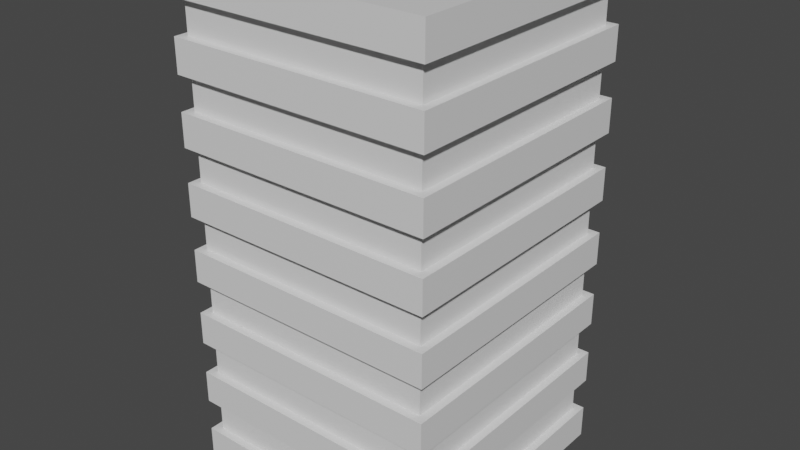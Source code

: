 # Source: Skyscraper3.blend  (saved by Blender 2.83.19; exported with 4.5.12 LTS)
import bpy
from mathutils import Matrix  # noqa: F401  (used for matrix-valued properties, if any)

bpy.ops.wm.read_factory_settings(use_empty=True)
scene = bpy.context.scene
scene.name = 'Scene'

# ---- collections
col_collection = bpy.data.collections.new('Collection'); scene.collection.children.link(col_collection)

# ---- materials (node trees are filled in below, after node groups)
mat_material = bpy.data.materials.new('Material')
mat_material.alpha_threshold = 0.0
mat_material.use_transparent_shadow = False
mat_material.line_color = (0.0, 0.0, 0.0, 1.0)

# ---- material node trees
mat_material.use_nodes = True; mat_material.node_tree.nodes.clear()
_N = mat_material.node_tree.nodes; _L = mat_material.node_tree.links
n0 = _N.new('ShaderNodeOutputMaterial'); n0.name = 'Material Output'; n0.location = (300, 300)
n1 = _N.new('ShaderNodeBsdfPrincipled'); n1.name = 'Principled BSDF'; n1.location = (10, 300)
n1.distribution = 'GGX'
n1.subsurface_method = 'BURLEY'
n1.inputs[2].default_value = 0.4
n1.inputs[3].default_value = 1.45
n1.inputs[27].default_value = (0.0, 0.0, 0.0, 1.0)
n1.inputs[28].default_value = 1.0
_L.new(n1.outputs[0], n0.inputs[0])
n0.is_active_output = True

# ---- world
world_world = bpy.data.worlds.new('World'); scene.world = world_world
world_world.use_nodes = True; world_world.node_tree.nodes.clear()
_N = world_world.node_tree.nodes; _L = world_world.node_tree.links
n0 = _N.new('ShaderNodeOutputWorld'); n0.name = 'World Output'; n0.location = (300, 300)
n1 = _N.new('ShaderNodeBackground'); n1.name = 'Background'; n1.location = (10, 300)
n1.inputs[0].default_value = (0.05088, 0.05088, 0.05088, 1.0)
_L.new(n1.outputs[0], n0.inputs[0])
n0.is_active_output = True
world_world.color = (0.05088, 0.05088, 0.05088)
world_world.use_sun_shadow = False
world_world.sun_shadow_jitter_overblur = 0.0

# ---- meshes
me_cube = bpy.data.meshes.new('Cube')
me_cube.from_pydata([(4.222, 4.222, 15.98), (4.222, 4.222, 0.0), (4.222, -4.222, 15.98), (4.222, -4.222, 0.0), (-4.222, 4.222, 15.98), (-4.222, 4.222, 0.0), (-4.222, -4.222, 15.98), (-4.222, -4.222, 0.0), (4.222, 4.222, 14.92), (4.222, 4.222, 13.85), (4.222, 4.222, 12.79), (4.222, 4.222, 11.72), (4.222, 4.222, 10.66), (4.222, 4.222, 9.59), (4.222, 4.222, 8.524), (4.222, 4.222, 7.459), (4.222, 4.222, 6.393), (4.222, 4.222, 5.328), (4.222, 4.222, 4.262), (4.222, 4.222, 3.197), (4.222, 4.222, 2.131), (4.222, 4.222, 1.066), (-4.222, -4.222, 1.066), (-4.222, -4.222, 2.131), (-4.222, -4.222, 3.197), (-4.222, -4.222, 4.262), (-4.222, -4.222, 5.328), (-4.222, -4.222, 6.393), (-4.222, -4.222, 7.459), (-4.222, -4.222, 8.524), (-4.222, -4.222, 9.59), (-4.222, -4.222, 10.66), (-4.222, -4.222, 11.72), (-4.222, -4.222, 12.79), (-4.222, -4.222, 13.85), (-4.222, -4.222, 14.92), (4.222, -4.222, 14.92), (4.222, -4.222, 13.85), (4.222, -4.222, 12.79), (4.222, -4.222, 11.72), (4.222, -4.222, 10.66), (4.222, -4.222, 9.59), (4.222, -4.222, 8.524), (4.222, -4.222, 7.459), (4.222, -4.222, 6.393), (4.222, -4.222, 5.328), (4.222, -4.222, 4.262), (4.222, -4.222, 3.197), (4.222, -4.222, 2.131), (4.222, -4.222, 1.066), (-4.222, 4.222, 14.92), (-4.222, 4.222, 13.85), (-4.222, 4.222, 12.79), (-4.222, 4.222, 11.72), (-4.222, 4.222, 10.66), (-4.222, 4.222, 9.59), (-4.222, 4.222, 8.524), (-4.222, 4.222, 7.459), (-4.222, 4.222, 6.393), (-4.222, 4.222, 5.328), (-4.222, 4.222, 4.262), (-4.222, 4.222, 3.197), (-4.222, 4.222, 2.131), (-4.222, 4.222, 1.066), (3.969, 3.969, 14.92), (3.969, 3.969, 13.85), (3.969, 3.969, 12.79), (3.969, 3.969, 11.72), (3.969, 3.969, 10.66), (3.969, 3.969, 9.59), (3.969, 3.969, 8.524), (3.969, 3.969, 7.459), (3.969, 3.969, 6.393), (3.969, 3.969, 5.328), (3.969, 3.969, 4.262), (3.969, 3.969, 3.197), (3.969, 3.969, 2.131), (3.969, 3.969, 1.066), (-3.969, -3.969, 1.066), (-3.969, -3.969, 2.131), (-3.969, -3.969, 3.197), (-3.969, -3.969, 4.262), (-3.969, -3.969, 5.328), (-3.969, -3.969, 6.393), (-3.969, -3.969, 7.459), (-3.969, -3.969, 8.524), (-3.969, -3.969, 9.59), (-3.969, -3.969, 10.66), (-3.969, -3.969, 11.72), (-3.969, -3.969, 12.79), (-3.969, -3.969, 13.85), (-3.969, -3.969, 14.92), (3.969, -3.969, 14.92), (3.969, -3.969, 13.85), (3.969, -3.969, 12.79), (3.969, -3.969, 11.72), (3.969, -3.969, 10.66), (3.969, -3.969, 9.59), (3.969, -3.969, 8.524), (3.969, -3.969, 7.459), (3.969, -3.969, 6.393), (3.969, -3.969, 5.328), (3.969, -3.969, 4.262), (3.969, -3.969, 3.197), (3.969, -3.969, 2.131), (3.969, -3.969, 1.066), (-3.969, 3.969, 14.92), (-3.969, 3.969, 13.85), (-3.969, 3.969, 12.79), (-3.969, 3.969, 11.72), (-3.969, 3.969, 10.66), (-3.969, 3.969, 9.59), (-3.969, 3.969, 8.524), (-3.969, 3.969, 7.459), (-3.969, 3.969, 6.393), (-3.969, 3.969, 5.328), (-3.969, 3.969, 4.262), (-3.969, 3.969, 3.197), (-3.969, 3.969, 2.131), (-3.969, 3.969, 1.066)], [], [(0, 4, 6, 2), (36, 2, 6, 35), (35, 6, 4, 50), (5, 1, 3, 7), (8, 0, 2, 36), (50, 4, 0, 8), (5, 63, 21, 1), (60, 18, 74, 116), (62, 61, 19, 20), (23, 62, 118, 79), (60, 59, 17, 18), (36, 35, 91, 92), (58, 57, 15, 16), (19, 61, 117, 75), (56, 55, 13, 14), (63, 22, 78, 119), (54, 53, 11, 12), (34, 37, 93, 90), (52, 51, 9, 10), (62, 20, 76, 118), (1, 21, 49, 3), (8, 36, 92, 64), (20, 19, 47, 48), (38, 33, 89, 94), (18, 17, 45, 46), (21, 63, 119, 77), (16, 15, 43, 44), (37, 9, 65, 93), (14, 13, 41, 42), (32, 39, 95, 88), (12, 11, 39, 40), (10, 38, 94, 66), (10, 9, 37, 38), (40, 31, 87, 96), (7, 22, 63, 5), (39, 11, 67, 95), (23, 24, 61, 62), (30, 41, 97, 86), (25, 26, 59, 60), (12, 40, 96, 68), (27, 28, 57, 58), (42, 29, 85, 98), (29, 30, 55, 56), (41, 13, 69, 97), (31, 32, 53, 54), (28, 43, 99, 84), (33, 34, 51, 52), (14, 42, 98, 70), (3, 49, 22, 7), (44, 27, 83, 100), (48, 47, 24, 23), (43, 15, 71, 99), (46, 45, 26, 25), (26, 45, 101, 82), (44, 43, 28, 27), (16, 44, 100, 72), (42, 41, 30, 29), (46, 25, 81, 102), (40, 39, 32, 31), (45, 17, 73, 101), (38, 37, 34, 33), (24, 47, 103, 80), (119, 118, 76, 77), (117, 116, 74, 75), (115, 114, 72, 73), (113, 112, 70, 71), (111, 110, 68, 69), (109, 108, 66, 67), (107, 106, 64, 65), (77, 76, 104, 105), (75, 74, 102, 103), (73, 72, 100, 101), (71, 70, 98, 99), (69, 68, 96, 97), (67, 66, 94, 95), (65, 64, 92, 93), (78, 79, 118, 119), (80, 81, 116, 117), (82, 83, 114, 115), (84, 85, 112, 113), (86, 87, 110, 111), (88, 89, 108, 109), (90, 91, 106, 107), (105, 104, 79, 78), (103, 102, 81, 80), (101, 100, 83, 82), (99, 98, 85, 84), (97, 96, 87, 86), (95, 94, 89, 88), (93, 92, 91, 90), (61, 24, 80, 117), (17, 59, 115, 73), (25, 60, 116, 81), (58, 16, 72, 114), (59, 26, 82, 115), (15, 57, 113, 71), (27, 58, 114, 83), (56, 14, 70, 112), (57, 28, 84, 113), (13, 55, 111, 69), (29, 56, 112, 85), (54, 12, 68, 110), (55, 30, 86, 111), (11, 53, 109, 67), (31, 54, 110, 87), (52, 10, 66, 108), (53, 32, 88, 109), (9, 51, 107, 65), (33, 52, 108, 89), (50, 8, 64, 106), (51, 34, 90, 107), (49, 21, 77, 105), (35, 50, 106, 91), (20, 48, 104, 76), (22, 49, 105, 78), (47, 19, 75, 103), (48, 23, 79, 104), (18, 46, 102, 74)])
_uv = me_cube.uv_layers.new(name='UVMap')
_uv.uv.foreach_set('vector', [0.625, 0.5, 0.875, 0.5, 0.875, 0.75, 0.625, 0.75, 0.6083, 0.75, 0.625, 0.75, 0.625, 1.0, 0.6083, 1.0, 0.6083, 0.0, 0.625, 0.0, 0.625, 0.25, 0.6083, 0.25, 0.125, 0.5, 0.375, 0.5, 0.375, 0.75, 0.125, 0.75, 0.6083, 0.5, 0.625, 0.5, 0.625, 0.75, 0.6083, 0.75, 0.6083, 0.25, 0.625, 0.25, 0.625, 0.5, 0.6083, 0.5, 0.375, 0.25, 0.3917, 0.25, 0.3917, 0.5, 0.375, 0.5, 0.4417, 0.25, 0.4417, 0.5, 0.4417, 0.5, 0.4417, 0.25, 0.4083, 0.25, 0.425, 0.25, 0.425, 0.5, 0.4083, 0.5, 0.4083, 0.0, 0.4083, 0.25, 0.4083, 0.25, 0.4083, 0.0, 0.4417, 0.25, 0.4583, 0.25, 0.4583, 0.5, 0.4417, 0.5, 0.6083, 0.75, 0.6083, 1.0, 0.6083, 1.0, 0.6083, 0.75, 0.475, 0.25, 0.4917, 0.25, 0.4917, 0.5, 0.475, 0.5, 0.425, 0.5, 0.425, 0.25, 0.425, 0.25, 0.425, 0.5, 0.5083, 0.25, 0.525, 0.25, 0.525, 0.5, 0.5083, 0.5, 0.3917, 0.25, 0.3917, 0.0, 0.3917, 0.0, 0.3917, 0.25, 0.5417, 0.25, 0.5583, 0.25, 0.5583, 0.5, 0.5417, 0.5, 0.5917, 1.0, 0.5917, 0.75, 0.5917, 0.75, 0.5917, 1.0, 0.575, 0.25, 0.5917, 0.25, 0.5917, 0.5, 0.575, 0.5, 0.4083, 0.25, 0.4083, 0.5, 0.4083, 0.5, 0.4083, 0.25, 0.375, 0.5, 0.3917, 0.5, 0.3917, 0.75, 0.375, 0.75, 0.6083, 0.5, 0.6083, 0.75, 0.6083, 0.75, 0.6083, 0.5, 0.4083, 0.5, 0.425, 0.5, 0.425, 0.75, 0.4083, 0.75, 0.575, 0.75, 0.575, 1.0, 0.575, 1.0, 0.575, 0.75, 0.4417, 0.5, 0.4583, 0.5, 0.4583, 0.75, 0.4417, 0.75, 0.3917, 0.5, 0.3917, 0.25, 0.3917, 0.25, 0.3917, 0.5, 0.475, 0.5, 0.4917, 0.5, 0.4917, 0.75, 0.475, 0.75, 0.5917, 0.75, 0.5917, 0.5, 0.5917, 0.5, 0.5917, 0.75, 0.5083, 0.5, 0.525, 0.5, 0.525, 0.75, 0.5083, 0.75, 0.5583, 1.0, 0.5583, 0.75, 0.5583, 0.75, 0.5583, 1.0, 0.5417, 0.5, 0.5583, 0.5, 0.5583, 0.75, 0.5417, 0.75, 0.575, 0.5, 0.575, 0.75, 0.575, 0.75, 0.575, 0.5, 0.575, 0.5, 0.5917, 0.5, 0.5917, 0.75, 0.575, 0.75, 0.5417, 0.75, 0.5417, 1.0, 0.5417, 1.0, 0.5417, 0.75, 0.375, 0.0, 0.3917, 0.0, 0.3917, 0.25, 0.375, 0.25, 0.5583, 0.75, 0.5583, 0.5, 0.5583, 0.5, 0.5583, 0.75, 0.4083, 0.0, 0.425, 0.0, 0.425, 0.25, 0.4083, 0.25, 0.525, 1.0, 0.525, 0.75, 0.525, 0.75, 0.525, 1.0, 0.4417, 0.0, 0.4583, 0.0, 0.4583, 0.25, 0.4417, 0.25, 0.5417, 0.5, 0.5417, 0.75, 0.5417, 0.75, 0.5417, 0.5, 0.475, 0.0, 0.4917, 0.0, 0.4917, 0.25, 0.475, 0.25, 0.5083, 0.75, 0.5083, 1.0, 0.5083, 1.0, 0.5083, 0.75, 0.5083, 0.0, 0.525, 0.0, 0.525, 0.25, 0.5083, 0.25, 0.525, 0.75, 0.525, 0.5, 0.525, 0.5, 0.525, 0.75, 0.5417, 0.0, 0.5583, 0.0, 0.5583, 0.25, 0.5417, 0.25, 0.4917, 1.0, 0.4917, 0.75, 0.4917, 0.75, 0.4917, 1.0, 0.575, 0.0, 0.5917, 0.0, 0.5917, 0.25, 0.575, 0.25, 0.5083, 0.5, 0.5083, 0.75, 0.5083, 0.75, 0.5083, 0.5, 0.375, 0.75, 0.3917, 0.75, 0.3917, 1.0, 0.375, 1.0, 0.475, 0.75, 0.475, 1.0, 0.475, 1.0, 0.475, 0.75, 0.4083, 0.75, 0.425, 0.75, 0.425, 1.0, 0.4083, 1.0, 0.4917, 0.75, 0.4917, 0.5, 0.4917, 0.5, 0.4917, 0.75, 0.4417, 0.75, 0.4583, 0.75, 0.4583, 1.0, 0.4417, 1.0, 0.4583, 1.0, 0.4583, 0.75, 0.4583, 0.75, 0.4583, 1.0, 0.475, 0.75, 0.4917, 0.75, 0.4917, 1.0, 0.475, 1.0, 0.475, 0.5, 0.475, 0.75, 0.475, 0.75, 0.475, 0.5, 0.5083, 0.75, 0.525, 0.75, 0.525, 1.0, 0.5083, 1.0, 0.4417, 0.75, 0.4417, 1.0, 0.4417, 1.0, 0.4417, 0.75, 0.5417, 0.75, 0.5583, 0.75, 0.5583, 1.0, 0.5417, 1.0, 0.4583, 0.75, 0.4583, 0.5, 0.4583, 0.5, 0.4583, 0.75, 0.575, 0.75, 0.5917, 0.75, 0.5917, 1.0, 0.575, 1.0, 0.425, 1.0, 0.425, 0.75, 0.425, 0.75, 0.425, 1.0, 0.3917, 0.25, 0.4083, 0.25, 0.4083, 0.5, 0.3917, 0.5, 0.425, 0.25, 0.4417, 0.25, 0.4417, 0.5, 0.425, 0.5, 0.4583, 0.25, 0.475, 0.25, 0.475, 0.5, 0.4583, 0.5, 0.4917, 0.25, 0.5083, 0.25, 0.5083, 0.5, 0.4917, 0.5, 0.525, 0.25, 0.5417, 0.25, 0.5417, 0.5, 0.525, 0.5, 0.5583, 0.25, 0.575, 0.25, 0.575, 0.5, 0.5583, 0.5, 0.5917, 0.25, 0.6083, 0.25, 0.6083, 0.5, 0.5917, 0.5, 0.3917, 0.5, 0.4083, 0.5, 0.4083, 0.75, 0.3917, 0.75, 0.425, 0.5, 0.4417, 0.5, 0.4417, 0.75, 0.425, 0.75, 0.4583, 0.5, 0.475, 0.5, 0.475, 0.75, 0.4583, 0.75, 0.4917, 0.5, 0.5083, 0.5, 0.5083, 0.75, 0.4917, 0.75, 0.525, 0.5, 0.5417, 0.5, 0.5417, 0.75, 0.525, 0.75, 0.5583, 0.5, 0.575, 0.5, 0.575, 0.75, 0.5583, 0.75, 0.5917, 0.5, 0.6083, 0.5, 0.6083, 0.75, 0.5917, 0.75, 0.3917, 0.0, 0.4083, 0.0, 0.4083, 0.25, 0.3917, 0.25, 0.425, 0.0, 0.4417, 0.0, 0.4417, 0.25, 0.425, 0.25, 0.4583, 0.0, 0.475, 0.0, 0.475, 0.25, 0.4583, 0.25, 0.4917, 0.0, 0.5083, 0.0, 0.5083, 0.25, 0.4917, 0.25, 0.525, 0.0, 0.5417, 0.0, 0.5417, 0.25, 0.525, 0.25, 0.5583, 0.0, 0.575, 0.0, 0.575, 0.25, 0.5583, 0.25, 0.5917, 0.0, 0.6083, 0.0, 0.6083, 0.25, 0.5917, 0.25, 0.3917, 0.75, 0.4083, 0.75, 0.4083, 1.0, 0.3917, 1.0, 0.425, 0.75, 0.4417, 0.75, 0.4417, 1.0, 0.425, 1.0, 0.4583, 0.75, 0.475, 0.75, 0.475, 1.0, 0.4583, 1.0, 0.4917, 0.75, 0.5083, 0.75, 0.5083, 1.0, 0.4917, 1.0, 0.525, 0.75, 0.5417, 0.75, 0.5417, 1.0, 0.525, 1.0, 0.5583, 0.75, 0.575, 0.75, 0.575, 1.0, 0.5583, 1.0, 0.5917, 0.75, 0.6083, 0.75, 0.6083, 1.0, 0.5917, 1.0, 0.425, 0.25, 0.425, 0.0, 0.425, 0.0, 0.425, 0.25, 0.4583, 0.5, 0.4583, 0.25, 0.4583, 0.25, 0.4583, 0.5, 0.4417, 0.0, 0.4417, 0.25, 0.4417, 0.25, 0.4417, 0.0, 0.475, 0.25, 0.475, 0.5, 0.475, 0.5, 0.475, 0.25, 0.4583, 0.25, 0.4583, 0.0, 0.4583, 0.0, 0.4583, 0.25, 0.4917, 0.5, 0.4917, 0.25, 0.4917, 0.25, 0.4917, 0.5, 0.475, 0.0, 0.475, 0.25, 0.475, 0.25, 0.475, 0.0, 0.5083, 0.25, 0.5083, 0.5, 0.5083, 0.5, 0.5083, 0.25, 0.4917, 0.25, 0.4917, 0.0, 0.4917, 0.0, 0.4917, 0.25, 0.525, 0.5, 0.525, 0.25, 0.525, 0.25, 0.525, 0.5, 0.5083, 0.0, 0.5083, 0.25, 0.5083, 0.25, 0.5083, 0.0, 0.5417, 0.25, 0.5417, 0.5, 0.5417, 0.5, 0.5417, 0.25, 0.525, 0.25, 0.525, 0.0, 0.525, 0.0, 0.525, 0.25, 0.5583, 0.5, 0.5583, 0.25, 0.5583, 0.25, 0.5583, 0.5, 0.5417, 0.0, 0.5417, 0.25, 0.5417, 0.25, 0.5417, 0.0, 0.575, 0.25, 0.575, 0.5, 0.575, 0.5, 0.575, 0.25, 0.5583, 0.25, 0.5583, 0.0, 0.5583, 0.0, 0.5583, 0.25, 0.5917, 0.5, 0.5917, 0.25, 0.5917, 0.25, 0.5917, 0.5, 0.575, 0.0, 0.575, 0.25, 0.575, 0.25, 0.575, 0.0, 0.6083, 0.25, 0.6083, 0.5, 0.6083, 0.5, 0.6083, 0.25, 0.5917, 0.25, 0.5917, 0.0, 0.5917, 0.0, 0.5917, 0.25, 0.3917, 0.75, 0.3917, 0.5, 0.3917, 0.5, 0.3917, 0.75, 0.6083, 0.0, 0.6083, 0.25, 0.6083, 0.25, 0.6083, 0.0, 0.4083, 0.5, 0.4083, 0.75, 0.4083, 0.75, 0.4083, 0.5, 0.3917, 1.0, 0.3917, 0.75, 0.3917, 0.75, 0.3917, 1.0, 0.425, 0.75, 0.425, 0.5, 0.425, 0.5, 0.425, 0.75, 0.4083, 0.75, 0.4083, 1.0, 0.4083, 1.0, 0.4083, 0.75, 0.4417, 0.5, 0.4417, 0.75, 0.4417, 0.75, 0.4417, 0.5])
_ca = me_cube.color_attributes.new('Col', 'BYTE_COLOR', 'CORNER')
_ca.data.foreach_set('color', [0.008023, 0.6038, 0.5029, 1.0, 0.008023, 0.6038, 0.5029, 1.0, 0.008023, 0.6038, 0.5029, 1.0, 0.008023, 0.6038, 0.5029, 1.0, 0.008023, 0.6038, 0.5029, 1.0, 0.008023, 0.6038, 0.5029, 1.0, 0.008023, 0.6038, 0.5029, 1.0, 0.008023, 0.6038, 0.5029, 1.0, 0.008023, 0.6038, 0.5029, 1.0, 0.008023, 0.6038, 0.5029, 1.0, 0.008023, 0.6038, 0.5029, 1.0, 0.008023, 0.6038, 0.5029, 1.0, 0.008023, 0.6038, 0.5029, 1.0, 0.008023, 0.6038, 0.5029, 1.0, 0.008023, 0.6038, 0.5029, 1.0, 0.008023, 0.6038, 0.5029, 1.0, 0.008023, 0.6038, 0.5029, 1.0, 0.008023, 0.6038, 0.5029, 1.0, 0.008023, 0.6038, 0.5029, 1.0, 0.008023, 0.6038, 0.5029, 1.0, 0.008023, 0.6038, 0.5029, 1.0, 0.008023, 0.6038, 0.5029, 1.0, 0.008023, 0.6038, 0.5029, 1.0, 0.008023, 0.6038, 0.5029, 1.0, 0.008023, 0.6038, 0.5029, 1.0, 0.008023, 0.6038, 0.5029, 1.0, 0.008023, 0.6038, 0.5029, 1.0, 0.008023, 0.6038, 0.5029, 1.0, 0.008023, 0.6038, 0.5029, 1.0, 0.008023, 0.6038, 0.5029, 1.0, 0.008023, 0.6038, 0.5029, 1.0, 0.008023, 0.6038, 0.5029, 1.0, 0.008023, 0.6038, 0.5029, 1.0, 0.008023, 0.6038, 0.5029, 1.0, 0.008023, 0.6038, 0.5029, 1.0, 0.008023, 0.6038, 0.5029, 1.0, 0.008023, 0.6038, 0.5029, 1.0, 0.008023, 0.6038, 0.5029, 1.0, 0.008023, 0.6038, 0.5029, 1.0, 0.008023, 0.6038, 0.5029, 1.0, 0.008023, 0.6038, 0.5029, 1.0, 0.008023, 0.6038, 0.5029, 1.0, 0.008023, 0.6038, 0.5029, 1.0, 0.008023, 0.6038, 0.5029, 1.0, 0.008023, 0.6038, 0.5029, 1.0, 0.008023, 0.6038, 0.5029, 1.0, 0.008023, 0.6038, 0.5029, 1.0, 0.008023, 0.6038, 0.5029, 1.0, 0.008023, 0.6038, 0.5029, 1.0, 0.008023, 0.6038, 0.5029, 1.0, 0.008023, 0.6038, 0.5029, 1.0, 0.008023, 0.6038, 0.5029, 1.0, 0.008023, 0.6038, 0.5029, 1.0, 0.008023, 0.6038, 0.5029, 1.0, 0.008023, 0.6038, 0.5029, 1.0, 0.008023, 0.6038, 0.5029, 1.0, 0.008023, 0.6038, 0.5029, 1.0, 0.008023, 0.6038, 0.5029, 1.0, 0.008023, 0.6038, 0.5029, 1.0, 0.008023, 0.6038, 0.5029, 1.0, 0.008023, 0.6038, 0.5029, 1.0, 0.008023, 0.6038, 0.5029, 1.0, 0.008023, 0.6038, 0.5029, 1.0, 0.008023, 0.6038, 0.5029, 1.0, 0.008023, 0.6038, 0.5029, 1.0, 0.008023, 0.6038, 0.5029, 1.0, 0.008023, 0.6038, 0.5029, 1.0, 0.008023, 0.6038, 0.5029, 1.0, 0.008023, 0.6038, 0.5029, 1.0, 0.008023, 0.6038, 0.5029, 1.0, 0.008023, 0.6038, 0.5029, 1.0, 0.008023, 0.6038, 0.5029, 1.0, 0.008023, 0.6038, 0.5029, 1.0, 0.008023, 0.6038, 0.5029, 1.0, 0.008023, 0.6038, 0.5029, 1.0, 0.008023, 0.6038, 0.5029, 1.0, 0.008023, 0.6038, 0.5029, 1.0, 0.008023, 0.6038, 0.5029, 1.0, 0.008023, 0.6038, 0.5029, 1.0, 0.008023, 0.6038, 0.5029, 1.0, 0.008023, 0.6038, 0.5029, 1.0, 0.008023, 0.6038, 0.5029, 1.0, 0.008023, 0.6038, 0.5029, 1.0, 0.008023, 0.6038, 0.5029, 1.0, 0.008023, 0.6038, 0.5029, 1.0, 0.008023, 0.6038, 0.5029, 1.0, 0.008023, 0.6038, 0.5029, 1.0, 0.008023, 0.6038, 0.5029, 1.0, 0.008023, 0.6038, 0.5029, 1.0, 0.008023, 0.6038, 0.5029, 1.0, 0.008023, 0.6038, 0.5029, 1.0, 0.008023, 0.6038, 0.5029, 1.0, 0.008023, 0.6038, 0.5029, 1.0, 0.008023, 0.6038, 0.5029, 1.0, 0.008023, 0.6038, 0.5029, 1.0, 0.008023, 0.6038, 0.5029, 1.0, 0.008023, 0.6038, 0.5029, 1.0, 0.008023, 0.6038, 0.5029, 1.0, 0.008023, 0.6038, 0.5029, 1.0, 0.008023, 0.6038, 0.5029, 1.0, 0.008023, 0.6038, 0.5029, 1.0, 0.008023, 0.6038, 0.5029, 1.0, 0.008023, 0.6038, 0.5029, 1.0, 0.008023, 0.6038, 0.5029, 1.0, 0.008023, 0.6038, 0.5029, 1.0, 0.008023, 0.6038, 0.5029, 1.0, 0.008023, 0.6038, 0.5029, 1.0, 0.008023, 0.6038, 0.5029, 1.0, 0.008023, 0.6038, 0.5029, 1.0, 0.008023, 0.6038, 0.5029, 1.0, 0.008023, 0.6038, 0.5029, 1.0, 0.008023, 0.6038, 0.5029, 1.0, 0.008023, 0.6038, 0.5029, 1.0, 0.008023, 0.6038, 0.5029, 1.0, 0.008023, 0.6038, 0.5029, 1.0, 0.008023, 0.6038, 0.5029, 1.0, 0.008023, 0.6038, 0.5029, 1.0, 0.008023, 0.6038, 0.5029, 1.0, 0.008023, 0.6038, 0.5029, 1.0, 0.008023, 0.6038, 0.5029, 1.0, 0.008023, 0.6038, 0.5029, 1.0, 0.008023, 0.6038, 0.5029, 1.0, 0.008023, 0.6038, 0.5029, 1.0, 0.008023, 0.6038, 0.5029, 1.0, 0.008023, 0.6038, 0.5029, 1.0, 0.008023, 0.6038, 0.5029, 1.0, 0.008023, 0.6038, 0.5029, 1.0, 0.008023, 0.6038, 0.5029, 1.0, 0.008023, 0.6038, 0.5029, 1.0, 0.008023, 0.6038, 0.5029, 1.0, 0.008023, 0.6038, 0.5029, 1.0, 0.008023, 0.6038, 0.5029, 1.0, 0.008023, 0.6038, 0.5029, 1.0, 0.008023, 0.6038, 0.5029, 1.0, 0.008023, 0.6038, 0.5029, 1.0, 0.008023, 0.6038, 0.5029, 1.0, 0.008023, 0.6038, 0.5029, 1.0, 0.008023, 0.6038, 0.5029, 1.0, 0.008023, 0.6038, 0.5029, 1.0, 0.008023, 0.6038, 0.5029, 1.0, 0.008023, 0.6038, 0.5029, 1.0, 0.008023, 0.6038, 0.5029, 1.0, 0.008023, 0.6038, 0.5029, 1.0, 0.008023, 0.6038, 0.5029, 1.0, 0.008023, 0.6038, 0.5029, 1.0, 0.008023, 0.6038, 0.5029, 1.0, 0.008023, 0.6038, 0.5029, 1.0, 0.008023, 0.6038, 0.5029, 1.0, 0.008023, 0.6038, 0.5029, 1.0, 0.008023, 0.6038, 0.5029, 1.0, 0.008023, 0.6038, 0.5029, 1.0, 0.008023, 0.6038, 0.5029, 1.0, 0.008023, 0.6038, 0.5029, 1.0, 0.008023, 0.6038, 0.5029, 1.0, 0.008023, 0.6038, 0.5029, 1.0, 0.008023, 0.6038, 0.5029, 1.0, 0.008023, 0.6038, 0.5029, 1.0, 0.008023, 0.6038, 0.5029, 1.0, 0.008023, 0.6038, 0.5029, 1.0, 0.008023, 0.6038, 0.5029, 1.0, 0.008023, 0.6038, 0.5029, 1.0, 0.008023, 0.6038, 0.5029, 1.0, 0.008023, 0.6038, 0.5029, 1.0, 0.008023, 0.6038, 0.5029, 1.0, 0.008023, 0.6038, 0.5029, 1.0, 0.008023, 0.6038, 0.5029, 1.0, 0.008023, 0.6038, 0.5029, 1.0, 0.008023, 0.6038, 0.5029, 1.0, 0.008023, 0.6038, 0.5029, 1.0, 0.008023, 0.6038, 0.5029, 1.0, 0.008023, 0.6038, 0.5029, 1.0, 0.008023, 0.6038, 0.5029, 1.0, 0.008023, 0.6038, 0.5029, 1.0, 0.008023, 0.6038, 0.5029, 1.0, 0.008023, 0.6038, 0.5029, 1.0, 0.008023, 0.6038, 0.5029, 1.0, 0.008023, 0.6038, 0.5029, 1.0, 0.008023, 0.6038, 0.5029, 1.0, 0.008023, 0.6038, 0.5029, 1.0, 0.008023, 0.6038, 0.5029, 1.0, 0.008023, 0.6038, 0.5029, 1.0, 0.008023, 0.6038, 0.5029, 1.0, 0.008023, 0.6038, 0.5029, 1.0, 0.008023, 0.6038, 0.5029, 1.0, 0.008023, 0.6038, 0.5029, 1.0, 0.008023, 0.6038, 0.5029, 1.0, 0.008023, 0.6038, 0.5029, 1.0, 0.008023, 0.6038, 0.5029, 1.0, 0.008023, 0.6038, 0.5029, 1.0, 0.008023, 0.6038, 0.5029, 1.0, 0.008023, 0.6038, 0.5029, 1.0, 0.008023, 0.6038, 0.5029, 1.0, 0.008023, 0.6038, 0.5029, 1.0, 0.008023, 0.6038, 0.5029, 1.0, 0.008023, 0.6038, 0.5029, 1.0, 0.008023, 0.6038, 0.5029, 1.0, 0.008023, 0.6038, 0.5029, 1.0, 0.008023, 0.6038, 0.5029, 1.0, 0.008023, 0.6038, 0.5029, 1.0, 0.008023, 0.6038, 0.5029, 1.0, 0.008023, 0.6038, 0.5029, 1.0, 0.008023, 0.6038, 0.5029, 1.0, 0.008023, 0.6038, 0.5029, 1.0, 0.008023, 0.6038, 0.5029, 1.0, 0.008023, 0.6038, 0.5029, 1.0, 0.008023, 0.6038, 0.5029, 1.0, 0.008023, 0.6038, 0.5029, 1.0, 0.008023, 0.6038, 0.5029, 1.0, 0.008023, 0.6038, 0.5029, 1.0, 0.008023, 0.6038, 0.5029, 1.0, 0.008023, 0.6038, 0.5029, 1.0, 0.008023, 0.6038, 0.5029, 1.0, 0.008023, 0.6038, 0.5029, 1.0, 0.008023, 0.6038, 0.5029, 1.0, 0.008023, 0.6038, 0.5029, 1.0, 0.008023, 0.6038, 0.5029, 1.0, 0.008023, 0.6038, 0.5029, 1.0, 0.008023, 0.6038, 0.5029, 1.0, 0.008023, 0.6038, 0.5029, 1.0, 0.008023, 0.6038, 0.5029, 1.0, 0.008023, 0.6038, 0.5029, 1.0, 0.008023, 0.6038, 0.5029, 1.0, 0.008023, 0.6038, 0.5029, 1.0, 0.008023, 0.6038, 0.5029, 1.0, 0.008023, 0.6038, 0.5029, 1.0, 0.008023, 0.6038, 0.5029, 1.0, 0.008023, 0.6038, 0.5029, 1.0, 0.008023, 0.6038, 0.5029, 1.0, 0.008023, 0.6038, 0.5029, 1.0, 0.008023, 0.6038, 0.5029, 1.0, 0.008023, 0.6038, 0.5029, 1.0, 0.008023, 0.6038, 0.5029, 1.0, 0.008023, 0.6038, 0.5029, 1.0, 0.008023, 0.6038, 0.5029, 1.0, 0.008023, 0.6038, 0.5029, 1.0, 0.008023, 0.6038, 0.5029, 1.0, 0.008023, 0.6038, 0.5029, 1.0, 0.008023, 0.6038, 0.5029, 1.0, 0.008023, 0.6038, 0.5029, 1.0, 0.008023, 0.6038, 0.5029, 1.0, 0.008023, 0.6038, 0.5029, 1.0, 0.008023, 0.6038, 0.5029, 1.0, 0.008023, 0.6038, 0.5029, 1.0, 0.008023, 0.6038, 0.5029, 1.0, 0.008023, 0.6038, 0.5029, 1.0, 0.008023, 0.6038, 0.5029, 1.0, 0.008023, 0.6038, 0.5029, 1.0, 0.008023, 0.6038, 0.5029, 1.0, 1.0, 0.7529, 0.01161, 1.0, 1.0, 0.7529, 0.01161, 1.0, 1.0, 0.7529, 0.01161, 1.0, 1.0, 0.7529, 0.01161, 1.0, 1.0, 0.7529, 0.01161, 1.0, 1.0, 0.7529, 0.01161, 1.0, 1.0, 0.7529, 0.01161, 1.0, 1.0, 0.7529, 0.01161, 1.0, 1.0, 0.7529, 0.01161, 1.0, 1.0, 0.7529, 0.01161, 1.0, 1.0, 0.7529, 0.01161, 1.0, 1.0, 0.7529, 0.01161, 1.0, 1.0, 0.7529, 0.01161, 1.0, 1.0, 0.7529, 0.01161, 1.0, 1.0, 0.7529, 0.01161, 1.0, 1.0, 0.7529, 0.01161, 1.0, 1.0, 0.7529, 0.01161, 1.0, 1.0, 0.7529, 0.01161, 1.0, 1.0, 0.7529, 0.01161, 1.0, 1.0, 0.7529, 0.01161, 1.0, 1.0, 0.7529, 0.01161, 1.0, 1.0, 0.7529, 0.01161, 1.0, 1.0, 0.7529, 0.01161, 1.0, 1.0, 0.7529, 0.01161, 1.0, 1.0, 0.7529, 0.01161, 1.0, 1.0, 0.7529, 0.01161, 1.0, 1.0, 0.7529, 0.01161, 1.0, 1.0, 0.7529, 0.01161, 1.0, 1.0, 0.7529, 0.01161, 1.0, 1.0, 0.7529, 0.01161, 1.0, 1.0, 0.7529, 0.01161, 1.0, 1.0, 0.7529, 0.01161, 1.0, 1.0, 0.7529, 0.01161, 1.0, 1.0, 0.7529, 0.01161, 1.0, 1.0, 0.7529, 0.01161, 1.0, 1.0, 0.7529, 0.01161, 1.0, 1.0, 0.7529, 0.01161, 1.0, 1.0, 0.7529, 0.01161, 1.0, 1.0, 0.7529, 0.01161, 1.0, 1.0, 0.7529, 0.01161, 1.0, 1.0, 0.7529, 0.01161, 1.0, 1.0, 0.7529, 0.01161, 1.0, 1.0, 0.7529, 0.01161, 1.0, 1.0, 0.7529, 0.01161, 1.0, 1.0, 0.7529, 0.01161, 1.0, 1.0, 0.7529, 0.01161, 1.0, 1.0, 0.7529, 0.01161, 1.0, 1.0, 0.7529, 0.01161, 1.0, 1.0, 0.7529, 0.01161, 1.0, 1.0, 0.7529, 0.01161, 1.0, 1.0, 0.7529, 0.01161, 1.0, 1.0, 0.7529, 0.01161, 1.0, 1.0, 0.7529, 0.01161, 1.0, 1.0, 0.7529, 0.01161, 1.0, 1.0, 0.7529, 0.01161, 1.0, 1.0, 0.7529, 0.01161, 1.0, 1.0, 0.7529, 0.01161, 1.0, 1.0, 0.7529, 0.01161, 1.0, 1.0, 0.7529, 0.01161, 1.0, 1.0, 0.7529, 0.01161, 1.0, 1.0, 0.7529, 0.01161, 1.0, 1.0, 0.7529, 0.01161, 1.0, 1.0, 0.7529, 0.01161, 1.0, 1.0, 0.7529, 0.01161, 1.0, 1.0, 0.7529, 0.01161, 1.0, 1.0, 0.7529, 0.01161, 1.0, 1.0, 0.7529, 0.01161, 1.0, 1.0, 0.7529, 0.01161, 1.0, 1.0, 0.7529, 0.01161, 1.0, 1.0, 0.7529, 0.01161, 1.0, 1.0, 0.7529, 0.01161, 1.0, 1.0, 0.7529, 0.01161, 1.0, 1.0, 0.7529, 0.01161, 1.0, 1.0, 0.7529, 0.01161, 1.0, 1.0, 0.7529, 0.01161, 1.0, 1.0, 0.7529, 0.01161, 1.0, 1.0, 0.7529, 0.01161, 1.0, 1.0, 0.7529, 0.01161, 1.0, 1.0, 0.7529, 0.01161, 1.0, 1.0, 0.7529, 0.01161, 1.0, 1.0, 0.7529, 0.01161, 1.0, 1.0, 0.7529, 0.01161, 1.0, 1.0, 0.7529, 0.01161, 1.0, 1.0, 0.7529, 0.01161, 1.0, 1.0, 0.7529, 0.01161, 1.0, 1.0, 0.7529, 0.01161, 1.0, 1.0, 0.7529, 0.01161, 1.0, 1.0, 0.7529, 0.01161, 1.0, 1.0, 0.7529, 0.01161, 1.0, 1.0, 0.7529, 0.01161, 1.0, 1.0, 0.7529, 0.01161, 1.0, 1.0, 0.7529, 0.01161, 1.0, 1.0, 0.7529, 0.01161, 1.0, 1.0, 0.7529, 0.01161, 1.0, 1.0, 0.7529, 0.01161, 1.0, 1.0, 0.7529, 0.01161, 1.0, 1.0, 0.7529, 0.01161, 1.0, 1.0, 0.7529, 0.01161, 1.0, 1.0, 0.7529, 0.01161, 1.0, 1.0, 0.7529, 0.01161, 1.0, 1.0, 0.7529, 0.01161, 1.0, 1.0, 0.7529, 0.01161, 1.0, 1.0, 0.7529, 0.01161, 1.0, 1.0, 0.7529, 0.01161, 1.0, 1.0, 0.7529, 0.01161, 1.0, 1.0, 0.7529, 0.01161, 1.0, 1.0, 0.7529, 0.01161, 1.0, 1.0, 0.7529, 0.01161, 1.0, 1.0, 0.7529, 0.01161, 1.0, 1.0, 0.7529, 0.01161, 1.0, 1.0, 0.7529, 0.01161, 1.0, 1.0, 0.7529, 0.01161, 1.0, 0.008023, 0.6038, 0.5029, 1.0, 0.008023, 0.6038, 0.5029, 1.0, 0.008023, 0.6038, 0.5029, 1.0, 0.008023, 0.6038, 0.5029, 1.0, 0.008023, 0.6038, 0.5029, 1.0, 0.008023, 0.6038, 0.5029, 1.0, 0.008023, 0.6038, 0.5029, 1.0, 0.008023, 0.6038, 0.5029, 1.0, 0.008023, 0.6038, 0.5029, 1.0, 0.008023, 0.6038, 0.5029, 1.0, 0.008023, 0.6038, 0.5029, 1.0, 0.008023, 0.6038, 0.5029, 1.0, 0.008023, 0.6038, 0.5029, 1.0, 0.008023, 0.6038, 0.5029, 1.0, 0.008023, 0.6038, 0.5029, 1.0, 0.008023, 0.6038, 0.5029, 1.0, 0.008023, 0.6038, 0.5029, 1.0, 0.008023, 0.6038, 0.5029, 1.0, 0.008023, 0.6038, 0.5029, 1.0, 0.008023, 0.6038, 0.5029, 1.0, 0.008023, 0.6038, 0.5029, 1.0, 0.008023, 0.6038, 0.5029, 1.0, 0.008023, 0.6038, 0.5029, 1.0, 0.008023, 0.6038, 0.5029, 1.0, 0.008023, 0.6038, 0.5029, 1.0, 0.008023, 0.6038, 0.5029, 1.0, 0.008023, 0.6038, 0.5029, 1.0, 0.008023, 0.6038, 0.5029, 1.0, 0.008023, 0.6038, 0.5029, 1.0, 0.008023, 0.6038, 0.5029, 1.0, 0.008023, 0.6038, 0.5029, 1.0, 0.008023, 0.6038, 0.5029, 1.0, 0.008023, 0.6038, 0.5029, 1.0, 0.008023, 0.6038, 0.5029, 1.0, 0.008023, 0.6038, 0.5029, 1.0, 0.008023, 0.6038, 0.5029, 1.0, 0.008023, 0.6038, 0.5029, 1.0, 0.008023, 0.6038, 0.5029, 1.0, 0.008023, 0.6038, 0.5029, 1.0, 0.008023, 0.6038, 0.5029, 1.0, 0.008023, 0.6038, 0.5029, 1.0, 0.008023, 0.6038, 0.5029, 1.0, 0.008023, 0.6038, 0.5029, 1.0, 0.008023, 0.6038, 0.5029, 1.0, 0.008023, 0.6038, 0.5029, 1.0, 0.008023, 0.6038, 0.5029, 1.0, 0.008023, 0.6038, 0.5029, 1.0, 0.008023, 0.6038, 0.5029, 1.0, 0.008023, 0.6038, 0.5029, 1.0, 0.008023, 0.6038, 0.5029, 1.0, 0.008023, 0.6038, 0.5029, 1.0, 0.008023, 0.6038, 0.5029, 1.0, 0.008023, 0.6038, 0.5029, 1.0, 0.008023, 0.6038, 0.5029, 1.0, 0.008023, 0.6038, 0.5029, 1.0, 0.008023, 0.6038, 0.5029, 1.0, 0.008023, 0.6038, 0.5029, 1.0, 0.008023, 0.6038, 0.5029, 1.0, 0.008023, 0.6038, 0.5029, 1.0, 0.008023, 0.6038, 0.5029, 1.0, 0.008023, 0.6038, 0.5029, 1.0, 0.008023, 0.6038, 0.5029, 1.0, 0.008023, 0.6038, 0.5029, 1.0, 0.008023, 0.6038, 0.5029, 1.0, 0.008023, 0.6038, 0.5029, 1.0, 0.008023, 0.6038, 0.5029, 1.0, 0.008023, 0.6038, 0.5029, 1.0, 0.008023, 0.6038, 0.5029, 1.0, 0.008023, 0.6038, 0.5029, 1.0, 0.008023, 0.6038, 0.5029, 1.0, 0.008023, 0.6038, 0.5029, 1.0, 0.008023, 0.6038, 0.5029, 1.0, 0.008023, 0.6038, 0.5029, 1.0, 0.008023, 0.6038, 0.5029, 1.0, 0.008023, 0.6038, 0.5029, 1.0, 0.008023, 0.6038, 0.5029, 1.0, 0.008023, 0.6038, 0.5029, 1.0, 0.008023, 0.6038, 0.5029, 1.0, 0.008023, 0.6038, 0.5029, 1.0, 0.008023, 0.6038, 0.5029, 1.0, 0.008023, 0.6038, 0.5029, 1.0, 0.008023, 0.6038, 0.5029, 1.0, 0.008023, 0.6038, 0.5029, 1.0, 0.008023, 0.6038, 0.5029, 1.0, 0.008023, 0.6038, 0.5029, 1.0, 0.008023, 0.6038, 0.5029, 1.0, 0.008023, 0.6038, 0.5029, 1.0, 0.008023, 0.6038, 0.5029, 1.0, 0.008023, 0.6038, 0.5029, 1.0, 0.008023, 0.6038, 0.5029, 1.0, 0.008023, 0.6038, 0.5029, 1.0, 0.008023, 0.6038, 0.5029, 1.0, 0.008023, 0.6038, 0.5029, 1.0, 0.008023, 0.6038, 0.5029, 1.0, 0.008023, 0.6038, 0.5029, 1.0, 0.008023, 0.6038, 0.5029, 1.0, 0.008023, 0.6038, 0.5029, 1.0, 0.008023, 0.6038, 0.5029, 1.0, 0.008023, 0.6038, 0.5029, 1.0, 0.008023, 0.6038, 0.5029, 1.0, 0.008023, 0.6038, 0.5029, 1.0, 0.008023, 0.6038, 0.5029, 1.0, 0.008023, 0.6038, 0.5029, 1.0, 0.008023, 0.6038, 0.5029, 1.0, 0.008023, 0.6038, 0.5029, 1.0, 0.008023, 0.6038, 0.5029, 1.0, 0.008023, 0.6038, 0.5029, 1.0, 0.008023, 0.6038, 0.5029, 1.0, 0.008023, 0.6038, 0.5029, 1.0, 0.008023, 0.6038, 0.5029, 1.0, 0.008023, 0.6038, 0.5029, 1.0, 0.008023, 0.6038, 0.5029, 1.0])
me_cube.materials.append(mat_material)
me_cube.use_remesh_preserve_volume = False
me_cube.use_remesh_preserve_attributes = False
me_cube.use_mirror_vertex_groups = False
me_cube.use_paint_bone_selection = False
me_cube.use_paint_mask = True
me_cube.update()

# ---- objects
ob_cube = bpy.data.objects.new('Cube', me_cube)

# ---- transforms, parenting, visibility, modifiers, constraints
ob_cube.location = (0.0, 0.0, 0.0)
ob_cube.lock_rotations_4d = False
ob_cube.empty_display_type = 'ARROWS'
ob_cube.lineart.crease_threshold = 0.0

# ---- collection membership
col_collection.objects.link(ob_cube)

# ---- scene / render settings (as saved in the file)
scene.frame_start = 1; scene.frame_end = 250; scene.frame_set(1)
scene.render.engine = 'BLENDER_EEVEE_NEXT'
scene.cycles.use_denoising = False
scene.cycles.samples = 128
scene.cycles.sampling_pattern = 'TABULATED_SOBOL'
scene.cycles.use_adaptive_sampling = False
scene.cycles.use_light_tree = False
scene.view_settings.view_transform = 'Filmic'
bpy.context.view_layer.update()

# ---- added for rendering (the .blend has no active camera and no usable light): camera, sun
cam_auto = bpy.data.cameras.new('AutoCamera')
cam_auto.lens = 50.0
cam_auto.sensor_width = 36.0
cam_auto.clip_end = 1000.0
ob_auto_camera = bpy.data.objects.new('AutoCamera', cam_auto)
scene.collection.objects.link(ob_auto_camera)
ob_auto_camera.location = (18.4597, -22.1517, 22.7591)
ob_auto_camera.rotation_euler = (1.09748, -7.21219e-08, 0.694738)
scene.camera = ob_auto_camera
light_auto_sun = bpy.data.lights.new('AutoSun', 'SUN')
light_auto_sun.energy = 3.0
light_auto_sun.angle = 0.0523599
ob_auto_sun = bpy.data.objects.new('AutoSun', light_auto_sun)
scene.collection.objects.link(ob_auto_sun)
ob_auto_sun.rotation_euler = (0.872665, 0.174533, 0.523599)
bpy.context.view_layer.update()
